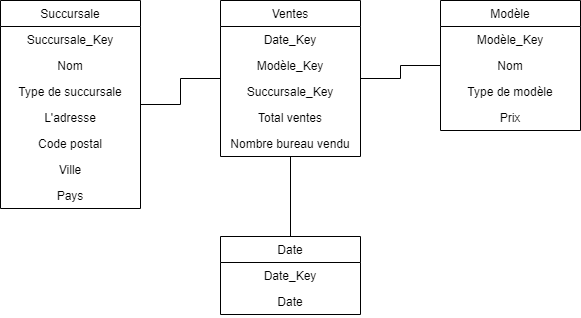

The diagram above was exported from draw.io. Its source (the exported page's mxGraphModel, read from the mxfile embedded in the PNG):
<mxGraphModel dx="700" dy="727" grid="1" gridSize="10" guides="1" tooltips="1" connect="1" arrows="1" fold="1" page="1" pageScale="1" pageWidth="827" pageHeight="1169" math="0" shadow="0">
  <root>
    <mxCell id="WIyWlLk6GJQsqaUBKTNV-0" />
    <mxCell id="WIyWlLk6GJQsqaUBKTNV-1" parent="WIyWlLk6GJQsqaUBKTNV-0" />
    <mxCell id="NXtiL8nuHtH0s4drF9yd-12" value="" style="edgeStyle=orthogonalEdgeStyle;rounded=0;orthogonalLoop=1;jettySize=auto;html=1;endArrow=none;endFill=0;" parent="WIyWlLk6GJQsqaUBKTNV-1" source="NXtiL8nuHtH0s4drF9yd-0" target="NXtiL8nuHtH0s4drF9yd-6" edge="1">
      <mxGeometry relative="1" as="geometry" />
    </mxCell>
    <mxCell id="NXtiL8nuHtH0s4drF9yd-22" value="" style="edgeStyle=orthogonalEdgeStyle;rounded=0;orthogonalLoop=1;jettySize=auto;html=1;endArrow=none;endFill=0;" parent="WIyWlLk6GJQsqaUBKTNV-1" source="NXtiL8nuHtH0s4drF9yd-0" target="NXtiL8nuHtH0s4drF9yd-16" edge="1">
      <mxGeometry relative="1" as="geometry" />
    </mxCell>
    <mxCell id="NXtiL8nuHtH0s4drF9yd-29" value="" style="edgeStyle=orthogonalEdgeStyle;rounded=0;orthogonalLoop=1;jettySize=auto;html=1;endArrow=none;endFill=0;" parent="WIyWlLk6GJQsqaUBKTNV-1" source="NXtiL8nuHtH0s4drF9yd-0" target="NXtiL8nuHtH0s4drF9yd-23" edge="1">
      <mxGeometry relative="1" as="geometry" />
    </mxCell>
    <mxCell id="NXtiL8nuHtH0s4drF9yd-0" value="Ventes" style="swimlane;fontStyle=0;childLayout=stackLayout;horizontal=1;startSize=26;fillColor=none;horizontalStack=0;resizeParent=1;resizeParentMax=0;resizeLast=0;collapsible=1;marginBottom=0;align=center;" parent="WIyWlLk6GJQsqaUBKTNV-1" vertex="1">
      <mxGeometry x="240" y="160" width="140" height="156" as="geometry" />
    </mxCell>
    <mxCell id="NXtiL8nuHtH0s4drF9yd-1" value="Date_Key" style="text;strokeColor=none;fillColor=none;align=center;verticalAlign=top;spacingLeft=4;spacingRight=4;overflow=hidden;rotatable=0;points=[[0,0.5],[1,0.5]];portConstraint=eastwest;" parent="NXtiL8nuHtH0s4drF9yd-0" vertex="1">
      <mxGeometry y="26" width="140" height="26" as="geometry" />
    </mxCell>
    <mxCell id="NXtiL8nuHtH0s4drF9yd-2" value="Modèle_Key" style="text;strokeColor=none;fillColor=none;align=center;verticalAlign=top;spacingLeft=4;spacingRight=4;overflow=hidden;rotatable=0;points=[[0,0.5],[1,0.5]];portConstraint=eastwest;" parent="NXtiL8nuHtH0s4drF9yd-0" vertex="1">
      <mxGeometry y="52" width="140" height="26" as="geometry" />
    </mxCell>
    <mxCell id="NXtiL8nuHtH0s4drF9yd-3" value="Succursale_Key" style="text;strokeColor=none;fillColor=none;align=center;verticalAlign=top;spacingLeft=4;spacingRight=4;overflow=hidden;rotatable=0;points=[[0,0.5],[1,0.5]];portConstraint=eastwest;" parent="NXtiL8nuHtH0s4drF9yd-0" vertex="1">
      <mxGeometry y="78" width="140" height="26" as="geometry" />
    </mxCell>
    <mxCell id="NXtiL8nuHtH0s4drF9yd-4" value="Total ventes" style="text;strokeColor=none;fillColor=none;align=center;verticalAlign=top;spacingLeft=4;spacingRight=4;overflow=hidden;rotatable=0;points=[[0,0.5],[1,0.5]];portConstraint=eastwest;" parent="NXtiL8nuHtH0s4drF9yd-0" vertex="1">
      <mxGeometry y="104" width="140" height="26" as="geometry" />
    </mxCell>
    <mxCell id="NXtiL8nuHtH0s4drF9yd-5" value="Nombre bureau vendu" style="text;strokeColor=none;fillColor=none;align=center;verticalAlign=top;spacingLeft=4;spacingRight=4;overflow=hidden;rotatable=0;points=[[0,0.5],[1,0.5]];portConstraint=eastwest;" parent="NXtiL8nuHtH0s4drF9yd-0" vertex="1">
      <mxGeometry y="130" width="140" height="26" as="geometry" />
    </mxCell>
    <mxCell id="NXtiL8nuHtH0s4drF9yd-6" value="Succursale" style="swimlane;fontStyle=0;childLayout=stackLayout;horizontal=1;startSize=26;fillColor=none;horizontalStack=0;resizeParent=1;resizeParentMax=0;resizeLast=0;collapsible=1;marginBottom=0;align=center;" parent="WIyWlLk6GJQsqaUBKTNV-1" vertex="1">
      <mxGeometry x="20" y="160" width="140" height="208" as="geometry" />
    </mxCell>
    <mxCell id="NXtiL8nuHtH0s4drF9yd-9" value="Succursale_Key" style="text;strokeColor=none;fillColor=none;align=center;verticalAlign=top;spacingLeft=4;spacingRight=4;overflow=hidden;rotatable=0;points=[[0,0.5],[1,0.5]];portConstraint=eastwest;" parent="NXtiL8nuHtH0s4drF9yd-6" vertex="1">
      <mxGeometry y="26" width="140" height="26" as="geometry" />
    </mxCell>
    <mxCell id="NXtiL8nuHtH0s4drF9yd-10" value="Nom" style="text;strokeColor=none;fillColor=none;align=center;verticalAlign=top;spacingLeft=4;spacingRight=4;overflow=hidden;rotatable=0;points=[[0,0.5],[1,0.5]];portConstraint=eastwest;" parent="NXtiL8nuHtH0s4drF9yd-6" vertex="1">
      <mxGeometry y="52" width="140" height="26" as="geometry" />
    </mxCell>
    <mxCell id="NXtiL8nuHtH0s4drF9yd-13" value="Type de succursale" style="text;strokeColor=none;fillColor=none;align=center;verticalAlign=top;spacingLeft=4;spacingRight=4;overflow=hidden;rotatable=0;points=[[0,0.5],[1,0.5]];portConstraint=eastwest;" parent="NXtiL8nuHtH0s4drF9yd-6" vertex="1">
      <mxGeometry y="78" width="140" height="26" as="geometry" />
    </mxCell>
    <mxCell id="NXtiL8nuHtH0s4drF9yd-32" value="L'adresse" style="text;strokeColor=none;fillColor=none;align=center;verticalAlign=top;spacingLeft=4;spacingRight=4;overflow=hidden;rotatable=0;points=[[0,0.5],[1,0.5]];portConstraint=eastwest;" parent="NXtiL8nuHtH0s4drF9yd-6" vertex="1">
      <mxGeometry y="104" width="140" height="26" as="geometry" />
    </mxCell>
    <mxCell id="NXtiL8nuHtH0s4drF9yd-33" value="Code postal&#10;" style="text;strokeColor=none;fillColor=none;align=center;verticalAlign=top;spacingLeft=4;spacingRight=4;overflow=hidden;rotatable=0;points=[[0,0.5],[1,0.5]];portConstraint=eastwest;" parent="NXtiL8nuHtH0s4drF9yd-6" vertex="1">
      <mxGeometry y="130" width="140" height="26" as="geometry" />
    </mxCell>
    <mxCell id="NXtiL8nuHtH0s4drF9yd-34" value="Ville" style="text;strokeColor=none;fillColor=none;align=center;verticalAlign=top;spacingLeft=4;spacingRight=4;overflow=hidden;rotatable=0;points=[[0,0.5],[1,0.5]];portConstraint=eastwest;" parent="NXtiL8nuHtH0s4drF9yd-6" vertex="1">
      <mxGeometry y="156" width="140" height="26" as="geometry" />
    </mxCell>
    <mxCell id="NXtiL8nuHtH0s4drF9yd-14" value="Pays" style="text;strokeColor=none;fillColor=none;align=center;verticalAlign=top;spacingLeft=4;spacingRight=4;overflow=hidden;rotatable=0;points=[[0,0.5],[1,0.5]];portConstraint=eastwest;" parent="NXtiL8nuHtH0s4drF9yd-6" vertex="1">
      <mxGeometry y="182" width="140" height="26" as="geometry" />
    </mxCell>
    <mxCell id="NXtiL8nuHtH0s4drF9yd-16" value="Date" style="swimlane;fontStyle=0;childLayout=stackLayout;horizontal=1;startSize=26;fillColor=none;horizontalStack=0;resizeParent=1;resizeParentMax=0;resizeLast=0;collapsible=1;marginBottom=0;align=center;" parent="WIyWlLk6GJQsqaUBKTNV-1" vertex="1">
      <mxGeometry x="240" y="396" width="140" height="78" as="geometry" />
    </mxCell>
    <mxCell id="NXtiL8nuHtH0s4drF9yd-17" value="Date_Key" style="text;strokeColor=none;fillColor=none;align=center;verticalAlign=top;spacingLeft=4;spacingRight=4;overflow=hidden;rotatable=0;points=[[0,0.5],[1,0.5]];portConstraint=eastwest;" parent="NXtiL8nuHtH0s4drF9yd-16" vertex="1">
      <mxGeometry y="26" width="140" height="26" as="geometry" />
    </mxCell>
    <mxCell id="NXtiL8nuHtH0s4drF9yd-21" value="Date" style="text;strokeColor=none;fillColor=none;align=center;verticalAlign=top;spacingLeft=4;spacingRight=4;overflow=hidden;rotatable=0;points=[[0,0.5],[1,0.5]];portConstraint=eastwest;" parent="NXtiL8nuHtH0s4drF9yd-16" vertex="1">
      <mxGeometry y="52" width="140" height="26" as="geometry" />
    </mxCell>
    <mxCell id="NXtiL8nuHtH0s4drF9yd-23" value="Modèle" style="swimlane;fontStyle=0;childLayout=stackLayout;horizontal=1;startSize=26;fillColor=none;horizontalStack=0;resizeParent=1;resizeParentMax=0;resizeLast=0;collapsible=1;marginBottom=0;align=center;" parent="WIyWlLk6GJQsqaUBKTNV-1" vertex="1">
      <mxGeometry x="460" y="160" width="140" height="130" as="geometry" />
    </mxCell>
    <mxCell id="NXtiL8nuHtH0s4drF9yd-25" value="Modèle_Key" style="text;strokeColor=none;fillColor=none;align=center;verticalAlign=top;spacingLeft=4;spacingRight=4;overflow=hidden;rotatable=0;points=[[0,0.5],[1,0.5]];portConstraint=eastwest;" parent="NXtiL8nuHtH0s4drF9yd-23" vertex="1">
      <mxGeometry y="26" width="140" height="26" as="geometry" />
    </mxCell>
    <mxCell id="NXtiL8nuHtH0s4drF9yd-31" value="Nom" style="text;strokeColor=none;fillColor=none;align=center;verticalAlign=top;spacingLeft=4;spacingRight=4;overflow=hidden;rotatable=0;points=[[0,0.5],[1,0.5]];portConstraint=eastwest;" parent="NXtiL8nuHtH0s4drF9yd-23" vertex="1">
      <mxGeometry y="52" width="140" height="26" as="geometry" />
    </mxCell>
    <mxCell id="NXtiL8nuHtH0s4drF9yd-30" value="Type de modèle" style="text;strokeColor=none;fillColor=none;align=center;verticalAlign=top;spacingLeft=4;spacingRight=4;overflow=hidden;rotatable=0;points=[[0,0.5],[1,0.5]];portConstraint=eastwest;" parent="NXtiL8nuHtH0s4drF9yd-23" vertex="1">
      <mxGeometry y="78" width="140" height="26" as="geometry" />
    </mxCell>
    <mxCell id="NXtiL8nuHtH0s4drF9yd-28" value="Prix" style="text;strokeColor=none;fillColor=none;align=center;verticalAlign=top;spacingLeft=4;spacingRight=4;overflow=hidden;rotatable=0;points=[[0,0.5],[1,0.5]];portConstraint=eastwest;" parent="NXtiL8nuHtH0s4drF9yd-23" vertex="1">
      <mxGeometry y="104" width="140" height="26" as="geometry" />
    </mxCell>
  </root>
</mxGraphModel>